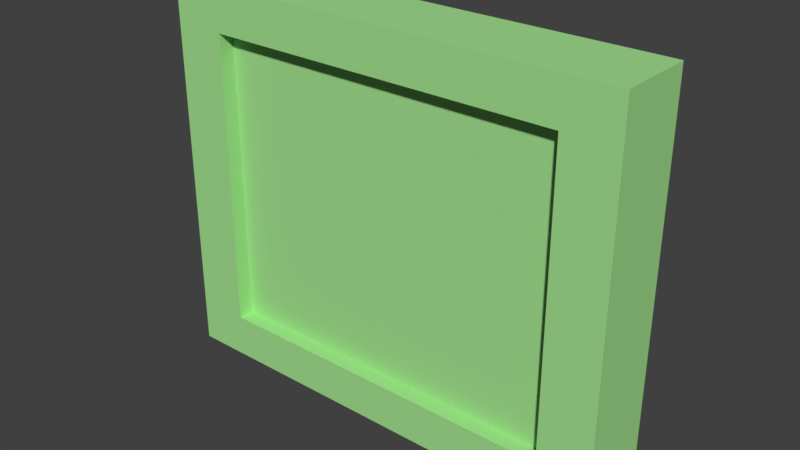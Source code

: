 # Source: Door.blend  (saved by Blender 2.79.0; exported with 4.5.12 LTS)
import bpy
from mathutils import Matrix  # noqa: F401  (used for matrix-valued properties, if any)

bpy.ops.wm.read_factory_settings(use_empty=True)
scene = bpy.context.scene
scene.name = 'Scene'

# ---- collections
col_collection_1 = bpy.data.collections.new('Collection 1'); scene.collection.children.link(col_collection_1)

# ---- materials (node trees are filled in below, after node groups)
mat_material = bpy.data.materials.new('Material')
mat_material.alpha_threshold = 0.0
mat_material.use_transparent_shadow = False
mat_material.diffuse_color = (0.3729, 0.7529, 0.2798, 1.0)
mat_material.roughness = 0.5
mat_material.line_color = (0.0, 0.0, 0.0, 1.0)

# ---- material node trees

# ---- world
world_world = bpy.data.worlds.new('World'); scene.world = world_world
world_world.color = (0.05088, 0.05088, 0.05088)
world_world.use_sun_shadow = False
world_world.sun_shadow_jitter_overblur = 0.0
world_world.cycles.sampling_method = 'MANUAL'

# ---- meshes
me_cube = bpy.data.meshes.new('Cube')
me_cube.from_pydata([(0.7728, 1.0, -0.7728), (0.7728, 4.062e-08, -0.7728), (-0.7728, 9.08e-08, -0.7728), (-0.7728, 1.0, -0.7728), (0.7728, 1.0, 0.7728), (0.7728, -5.08e-07, 0.7728), (-0.7728, 3.17e-07, 0.7728), (-0.7728, 1.0, 0.7728), (1.0, 1.0, -1.0), (-1.0, 1.0, -1.0), (1.0, 1.0, 1.0), (1.0, 0.0, -1.0), (-1.0, 1.788e-07, -1.0), (1.0, -5.96e-07, 1.0), (-1.0, 3.576e-07, 1.0), (-1.0, 1.0, 1.0), (0.7728, 4.062e-08, -0.7728), (0.7728, -5.08e-07, 0.7728), (-0.7728, 3.17e-07, 0.7728), (-0.7728, 9.08e-08, -0.7728), (0.7728, 1.0, 0.7728), (0.7728, 1.0, -0.7728), (-0.7728, 1.0, -0.7728), (-0.7728, 1.0, 0.7728), (0.7728, 0.2097, -0.7728), (0.7728, 0.2097, 0.7728), (-0.7728, 0.2097, 0.7728), (-0.7728, 0.2097, -0.7728), (0.7728, 0.7903, 0.7728), (0.7728, 0.7903, -0.7728), (-0.7728, 0.7903, -0.7728), (-0.7728, 0.7903, 0.7728)], [], [(8, 11, 12, 9), (10, 15, 14, 13), (8, 10, 13, 11), (17, 25, 24, 16), (12, 14, 15, 9), (24, 25, 26, 27), (3, 0, 8, 9), (0, 4, 10, 8), (1, 2, 12, 11), (5, 1, 11, 13), (2, 6, 14, 12), (7, 3, 9, 15), (4, 7, 15, 10), (6, 5, 13, 14), (5, 17, 16, 1), (6, 18, 17, 5), (2, 19, 18, 6), (1, 16, 19, 2), (0, 21, 20, 4), (3, 22, 21, 0), (7, 23, 22, 3), (4, 20, 23, 7), (18, 26, 25, 17), (19, 27, 26, 18), (16, 24, 27, 19), (28, 29, 30, 31), (21, 29, 28, 20), (22, 30, 29, 21), (23, 31, 30, 22), (20, 28, 31, 23)])
me_cube.materials.append(mat_material)
me_cube.use_remesh_preserve_volume = False
me_cube.use_remesh_preserve_attributes = False
me_cube.use_mirror_vertex_groups = False
me_cube.update()

# ---- objects
ob_cube = bpy.data.objects.new('Cube', me_cube)

# ---- transforms, parenting, visibility, modifiers, constraints
ob_cube.location = (0.0, 0.0, 0.0)
ob_cube.scale = (3.0, 1.0, 2.5)
ob_cube.lock_rotations_4d = False
ob_cube.empty_display_type = 'ARROWS'
ob_cube.lineart.crease_threshold = 0.0

# ---- collection membership
col_collection_1.objects.link(ob_cube)

# ---- scene / render settings (as saved in the file)
scene.frame_start = 1; scene.frame_end = 250; scene.frame_set(1)
scene.render.engine = 'BLENDER_EEVEE_NEXT'
scene.render.resolution_percentage = 50
scene.render.dither_intensity = 0.0
scene.cycles.use_denoising = False
scene.cycles.samples = 128
scene.cycles.sampling_pattern = 'TABULATED_SOBOL'
scene.cycles.use_adaptive_sampling = False
scene.cycles.use_light_tree = False
scene.cycles.blur_glossy = 0.0
scene.cycles.sample_clamp_indirect = 0.0
scene.view_settings.view_transform = 'Standard'
bpy.context.view_layer.update()

# ---- added for rendering (the .blend has no active camera and no usable light): camera, sun
cam_auto = bpy.data.cameras.new('AutoCamera')
cam_auto.lens = 50.0
cam_auto.sensor_width = 36.0
cam_auto.clip_end = 1000.0
ob_auto_camera = bpy.data.objects.new('AutoCamera', cam_auto)
scene.collection.objects.link(ob_auto_camera)
ob_auto_camera.location = (7.28523, -8.24227, 5.82818)
ob_auto_camera.rotation_euler = (1.09748, -7.21219e-08, 0.694738)
scene.camera = ob_auto_camera
light_auto_sun = bpy.data.lights.new('AutoSun', 'SUN')
light_auto_sun.energy = 3.0
light_auto_sun.angle = 0.0523599
ob_auto_sun = bpy.data.objects.new('AutoSun', light_auto_sun)
scene.collection.objects.link(ob_auto_sun)
ob_auto_sun.rotation_euler = (0.872665, 0.174533, 0.523599)
bpy.context.view_layer.update()
